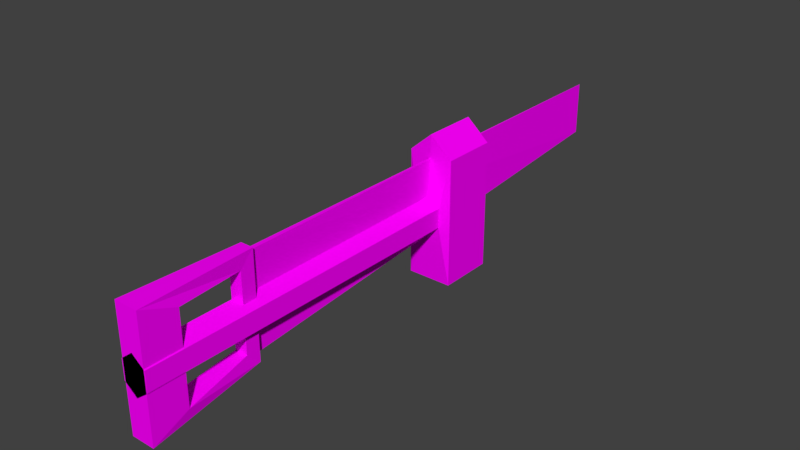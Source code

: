 # Source: Tools.blend  (saved by Blender 2.79.0; exported with 4.5.12 LTS)
import bpy
from mathutils import Matrix  # noqa: F401  (used for matrix-valued properties, if any)

bpy.ops.wm.read_factory_settings(use_empty=True)
scene = bpy.context.scene
scene.name = 'Scene'

# ---- collections
col_collection_1 = bpy.data.collections.new('Collection 1'); scene.collection.children.link(col_collection_1)

# ---- images (referenced by path relative to the original .blend; pixels are not part of the script)
import os
ASSET_DIR = os.environ.get("B2B_ASSET_DIR", "")  # directory of the original .blend (textures are referenced by path, not embedded)
HERE = os.path.dirname(os.path.abspath(__file__))  # packed textures are extracted next to this script under _unpacked/

def load_image(name, relpath, width, height, colorspace="sRGB"):
    """Load a texture the original file referenced (path relative to the .blend, or extracted next to this script)."""
    p = next((c for c in (os.path.join(HERE, relpath), os.path.join(ASSET_DIR, relpath)) if relpath and os.path.exists(c)), "")
    if p:
        img = bpy.data.images.load(p, check_existing=True)
        img.name = name
    else:  # same state as the original file: an image datablock whose file is absent (Cycles renders it pink)
        img = bpy.data.images.new(name, width, height)
        img.source = "FILE"
        img.filepath = "//" + (relpath or name)
    img.colorspace_settings.name = colorspace
    return img
img_ral_jpg = load_image('RAL.jpg', 'RAL.jpg', 1024, 1024, 'sRGB')

# ---- materials (node trees are filled in below, after node groups)
mat_material = bpy.data.materials.new('Material')
mat_material.alpha_threshold = 0.0
mat_material.roughness = 0.5
mat_material.line_color = (0.0, 0.0, 0.0, 1.0)

# ---- material node trees
mat_material.use_nodes = True; mat_material.node_tree.nodes.clear()
_N = mat_material.node_tree.nodes; _L = mat_material.node_tree.links
n0 = _N.new('ShaderNodeOutputMaterial'); n0.name = 'Вивід матеріалу'; n0.location = (300, 300)
n1 = _N.new('ShaderNodeBsdfDiffuse'); n1.name = 'Дифузія BSDF'; n1.location = (10, 300)
n2 = _N.new('ShaderNodeTexImage'); n2.name = 'Текстура з зображення'; n2.location = (-180, 300)
n2.width = 140
n2.image = img_ral_jpg
_L.new(n1.outputs[0], n0.inputs[0])
_L.new(n2.outputs[0], n1.inputs[0])
n0.is_active_output = True

# ---- world
world_world = bpy.data.worlds.new('World'); scene.world = world_world
world_world.color = (0.05088, 0.05088, 0.05088)
world_world.use_sun_shadow = False
world_world.sun_shadow_jitter_overblur = 0.0
world_world.cycles.sampling_method = 'MANUAL'

# ---- meshes
me_saw = bpy.data.meshes.new('Saw')
me_saw.from_pydata([(1.5, 0.0, -7.5), (1.5, 0.0, 7.5), (0.8303, 14.49, -5.642), (0.8303, 14.49, 7.5), (1.5, 4.597, -5.532), (1.5, 4.597, 5.706), (0.8303, 12.75, -4.007), (0.8303, 12.75, 5.706), (0.2879, 14.49, 6.979), (-1.5, 0.0, -7.5), (-1.5, 0.0, 7.5), (-0.8303, 14.49, -5.642), (-0.8303, 14.49, 7.5), (-1.5, 4.597, -5.532), (-1.5, 4.597, 5.706), (-0.8303, 12.75, -4.007), (-0.8303, 12.75, 5.706), (0.0, 14.49, -5.121), (-0.2879, 14.49, 6.979), (0.0, 75.0, 0.1543), (0.0, 75.0, 6.979)], [], [(5, 1, 0, 4), (6, 2, 3, 7), (7, 3, 1, 5), (4, 0, 2, 6), (8, 17, 19, 20), (3, 2, 11, 12), (14, 13, 9, 10), (15, 16, 12, 11), (16, 14, 10, 12), (13, 15, 11, 9), (18, 20, 19, 17), (8, 20, 18), (10, 1, 3, 12), (9, 0, 1, 10), (16, 7, 5, 14), (14, 5, 4, 13), (11, 2, 0, 9), (8, 18, 17), (13, 4, 6, 15), (15, 6, 7, 16)])
_uv = me_saw.uv_layers.new(name='UVКарта')
_uv.uv.foreach_set('vector', [0.5918, 0.1394, 0.5903, 0.1404, 0.5903, 0.1317, 0.5918, 0.1328, 0.5945, 0.1337, 0.5951, 0.1328, 0.5951, 0.1404, 0.5945, 0.1394, 0.5945, 0.1394, 0.5951, 0.1404, 0.5903, 0.1404, 0.5918, 0.1394, 0.5918, 0.1328, 0.5903, 0.1317, 0.5951, 0.1328, 0.5945, 0.1337, 0.7805, 0.04558, 0.787, 0.04558, 0.7842, 0.05739, 0.7805, 0.05739, 0.5966, 0.1317, 0.5961, 0.1401, 0.5951, 0.1328, 0.5961, 0.1317, 0.5918, 0.1394, 0.5918, 0.1328, 0.5903, 0.1317, 0.5903, 0.1404, 0.5945, 0.1337, 0.5945, 0.1394, 0.5951, 0.1404, 0.5951, 0.1328, 0.5945, 0.1394, 0.5918, 0.1394, 0.5903, 0.1404, 0.5951, 0.1404, 0.5918, 0.1328, 0.5945, 0.1337, 0.5951, 0.1328, 0.5903, 0.1317, 0.7805, 0.04558, 0.7805, 0.05739, 0.7842, 0.05739, 0.787, 0.04558, 0.7872, 0.05739, 0.7872, 0.04558, 0.787, 0.05739, 0.5961, 0.1401, 0.5966, 0.1401, 0.5966, 0.1317, 0.5961, 0.1317, 0.5951, 0.1404, 0.5956, 0.1404, 0.5956, 0.1317, 0.5951, 0.1317, 0.5966, 0.1401, 0.5961, 0.1401, 0.5961, 0.1448, 0.5966, 0.1448, 0.5977, 0.1317, 0.5971, 0.1317, 0.5971, 0.1382, 0.5977, 0.1382, 0.5956, 0.1401, 0.5961, 0.1401, 0.5961, 0.1317, 0.5956, 0.1317, 0.7872, 0.05739, 0.787, 0.05739, 0.787, 0.04558, 0.5966, 0.1441, 0.5971, 0.1441, 0.5971, 0.1393, 0.5966, 0.1393, 0.5971, 0.1438, 0.5977, 0.1438, 0.5977, 0.1382, 0.5971, 0.1382])
me_saw.materials.append(mat_material)
me_saw.use_remesh_preserve_volume = False
me_saw.use_remesh_preserve_attributes = False
me_saw.use_mirror_vertex_groups = False
me_saw.update()
me_hammer = bpy.data.meshes.new('Hammer')
me_hammer.from_pydata([(1.863e-08, 0.0, 2.5), (-1.624, 0.0, 1.25), (-1.624, 0.0, -1.25), (1.825e-07, 0.0, -2.5), (1.624, 0.0, -1.25), (1.624, 0.0, 1.25), (1.863e-08, 42.5, 2.5), (-1.624, 42.5, 1.25), (-1.624, 42.5, -1.25), (1.825e-07, 42.5, -2.5), (1.624, 42.5, -1.25), (1.624, 42.5, 1.25), (2.874, 43.0, -8.75), (2.874, 43.0, 7.405), (-2.874, 43.0, 7.405), (-2.874, 43.0, -8.75), (1.863e-08, 43.0, 9.905), (2.874, 50.0, -8.75), (2.874, 50.0, 7.405), (-2.874, 50.0, 7.405), (-2.874, 50.0, -8.75), (1.863e-08, 50.0, 9.905), (1.624, 50.5, -1.25), (1.624, 50.5, 1.25), (-1.624, 50.5, 1.25), (-1.624, 50.5, -1.25), (1.863e-08, 50.5, 2.5), (1.825e-07, 50.5, -2.5), (1.624, 51.05, -1.25), (1.624, 51.05, 1.25), (-1.624, 51.05, 1.25), (-1.624, 51.05, -1.25), (1.863e-08, 51.05, 2.5), (1.825e-07, 51.05, -2.5)], [], [(1, 0, 6, 7), (0, 5, 11, 6), (4, 3, 9, 10), (2, 1, 7, 8), (5, 4, 10, 11), (3, 2, 8, 9), (1, 2, 3, 4, 5, 0), (11, 10, 12, 13), (8, 7, 14, 15), (6, 16, 14, 7), (6, 11, 13, 16), (16, 13, 18, 21), (13, 12, 17, 18), (15, 14, 19, 20), (14, 16, 21, 19), (20, 17, 12, 15), (20, 19, 24, 25), (19, 21, 26, 24), (17, 20, 25, 27, 22), (18, 17, 22, 23), (21, 18, 23, 26), (22, 27, 33, 28), (23, 22, 28, 29), (26, 23, 29, 32), (27, 25, 31, 33), (25, 24, 30, 31), (24, 26, 32, 30), (29, 28, 33, 31, 30, 32), (8, 15, 12, 10, 9)])
_uv = me_hammer.uv_layers.new(name='UVMap')
_uv.uv.foreach_set('vector', [0.535, 0.1437, 0.5343, 0.1437, 0.5343, 0.1301, 0.535, 0.1301, 0.5315, 0.1301, 0.5322, 0.1301, 0.5322, 0.1437, 0.5315, 0.1437, 0.5336, 0.1301, 0.5343, 0.1301, 0.5343, 0.1437, 0.5336, 0.1437, 0.5363, 0.1437, 0.535, 0.1437, 0.535, 0.1301, 0.5363, 0.1301, 0.5322, 0.1301, 0.5336, 0.1301, 0.5336, 0.1437, 0.5322, 0.1437, 0.537, 0.1437, 0.5363, 0.1437, 0.5363, 0.1301, 0.537, 0.1301, 0.5381, 0.1314, 0.537, 0.1309, 0.537, 0.1302, 0.5381, 0.1301, 0.5392, 0.1306, 0.5392, 0.1312, 0.7918, 0.06236, 0.7918, 0.0615, 0.7921, 0.05892, 0.7921, 0.06448, 0.7912, 0.0615, 0.7912, 0.06236, 0.7909, 0.06448, 0.7909, 0.05892, 0.7915, 0.06279, 0.7915, 0.06534, 0.7909, 0.06448, 0.7912, 0.06236, 0.7915, 0.06279, 0.7918, 0.06236, 0.7921, 0.06448, 0.7915, 0.06534, 0.7898, 0.05892, 0.7898, 0.05978, 0.7885, 0.05978, 0.7885, 0.05892, 0.7898, 0.05978, 0.7898, 0.06534, 0.7885, 0.06534, 0.7885, 0.05978, 0.7885, 0.05892, 0.7885, 0.06448, 0.7871, 0.06448, 0.7871, 0.05892, 0.7885, 0.06448, 0.7885, 0.06534, 0.7871, 0.06534, 0.7871, 0.06448, 0.7898, 0.06534, 0.7909, 0.06534, 0.7909, 0.06776, 0.7898, 0.06776, 0.7909, 0.05892, 0.7909, 0.06448, 0.7907, 0.06236, 0.7907, 0.0615, 0.7909, 0.06448, 0.7904, 0.06534, 0.7904, 0.06279, 0.7907, 0.06236, 0.7898, 0.05892, 0.7909, 0.05892, 0.7907, 0.0615, 0.7904, 0.06107, 0.7901, 0.0615, 0.7898, 0.06448, 0.7898, 0.05892, 0.7901, 0.0615, 0.7901, 0.06236, 0.7904, 0.06534, 0.7898, 0.06448, 0.7901, 0.06236, 0.7904, 0.06279, 0.5376, 0.1339, 0.5376, 0.1343, 0.5373, 0.1343, 0.5373, 0.1339, 0.5376, 0.1331, 0.5376, 0.1339, 0.5373, 0.1339, 0.5373, 0.1331, 0.5376, 0.1327, 0.5376, 0.1331, 0.5373, 0.1331, 0.5373, 0.1327, 0.537, 0.1343, 0.537, 0.1339, 0.5373, 0.1339, 0.5373, 0.1343, 0.537, 0.1339, 0.537, 0.1331, 0.5373, 0.1331, 0.5373, 0.1339, 0.537, 0.1331, 0.537, 0.1327, 0.5373, 0.1327, 0.5373, 0.1331, 0.537, 0.1319, 0.5381, 0.1314, 0.5392, 0.1315, 0.5392, 0.1322, 0.5381, 0.1327, 0.537, 0.1325, 0.7912, 0.0615, 0.7909, 0.05892, 0.7921, 0.05892, 0.7918, 0.0615, 0.7915, 0.06107])
me_hammer.materials.append(mat_material)
me_hammer.use_remesh_preserve_volume = False
me_hammer.use_remesh_preserve_attributes = False
me_hammer.use_mirror_vertex_groups = False
me_hammer.update()

# ---- objects
ob_saw = bpy.data.objects.new('Saw', me_saw)
ob_hammer = bpy.data.objects.new('Hammer', me_hammer)

# ---- transforms, parenting, visibility, modifiers, constraints
ob_saw.location = (0.0, 0.0, 0.0)
ob_saw.lineart.crease_threshold = 0.0
ob_hammer.location = (0.0, 0.0, 0.0)
ob_hammer.hide_viewport = True
ob_hammer.lineart.crease_threshold = 0.0

# ---- collection membership
col_collection_1.objects.link(ob_saw)
col_collection_1.objects.link(ob_hammer)

# ---- scene / render settings (as saved in the file)
scene.frame_start = 1; scene.frame_end = 250; scene.frame_set(1)
scene.render.engine = 'CYCLES'
scene.render.resolution_percentage = 50
scene.render.dither_intensity = 0.0
scene.cycles.use_denoising = False
scene.cycles.samples = 128
scene.cycles.sampling_pattern = 'TABULATED_SOBOL'
scene.cycles.use_adaptive_sampling = False
scene.cycles.use_light_tree = False
scene.cycles.blur_glossy = 0.0
scene.cycles.sample_clamp_indirect = 0.0
scene.view_settings.view_transform = 'Standard'
scene.unit_settings.scale_length = 0.01
bpy.context.view_layer.update()

# ---- added for rendering (the .blend has no active camera and no usable light): camera, sun
cam_auto = bpy.data.cameras.new('AutoCamera')
cam_auto.lens = 50.0
cam_auto.sensor_width = 36.0
cam_auto.clip_end = 1258.4
ob_auto_camera = bpy.data.objects.new('AutoCamera', cam_auto)
scene.collection.objects.link(ob_auto_camera)
ob_auto_camera.location = (71.7038, -48.5445, 57.9407)
ob_auto_camera.rotation_euler = (1.09748, -7.21219e-08, 0.694738)
scene.camera = ob_auto_camera
light_auto_sun = bpy.data.lights.new('AutoSun', 'SUN')
light_auto_sun.energy = 3.0
light_auto_sun.angle = 0.0523599
ob_auto_sun = bpy.data.objects.new('AutoSun', light_auto_sun)
scene.collection.objects.link(ob_auto_sun)
ob_auto_sun.rotation_euler = (0.872665, 0.174533, 0.523599)
bpy.context.view_layer.update()
